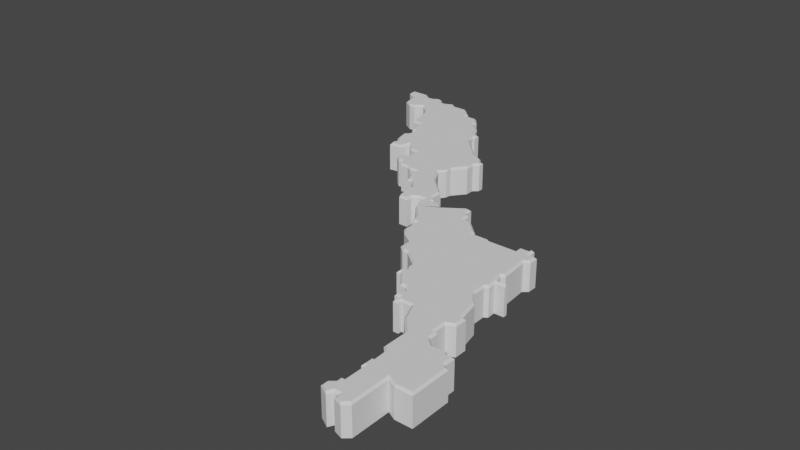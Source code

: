 # Source: District15Tapered.blend  (saved by Blender 2.80.75; exported with 4.5.12 LTS)
import bpy
from mathutils import Matrix  # noqa: F401  (used for matrix-valued properties, if any)

bpy.ops.wm.read_factory_settings(use_empty=True)
scene = bpy.context.scene
scene.name = 'Scene'

# ---- collections
col_collection = bpy.data.collections.new('Collection'); scene.collection.children.link(col_collection)

# ---- world
world_world = bpy.data.worlds.new('World'); scene.world = world_world
world_world.use_nodes = True; world_world.node_tree.nodes.clear()
_N = world_world.node_tree.nodes; _L = world_world.node_tree.links
n0 = _N.new('ShaderNodeOutputWorld'); n0.name = 'World Output'; n0.location = (300, 300)
n1 = _N.new('ShaderNodeBackground'); n1.name = 'Background'; n1.location = (10, 300)
n1.inputs[0].default_value = (0.05088, 0.05088, 0.05088, 1.0)
_L.new(n1.outputs[0], n0.inputs[0])
n0.is_active_output = True
world_world.color = (0.05088, 0.05088, 0.05088)
world_world.use_sun_shadow = False
world_world.sun_shadow_jitter_overblur = 0.0

# ---- meshes
me_plane_038 = bpy.data.meshes.new('Plane.038')
me_plane_038.from_pydata([(0.3198, -0.6858, 0.0), (0.3297, -0.668, 0.0), (0.3429, -0.668, 0.0), (0.3454, -0.6854, 0.0), (0.3746, -0.6952, 0.0), (0.3943, -0.678, 0.0), (0.3943, -0.5473, 0.0), (0.4233, -0.5617, 0.0), (0.4799, -0.5617, 0.0), (0.4799, -0.4249, 0.0), (0.4618, -0.4156, 0.0), (0.4618, -0.3775, 0.0), (0.4401, -0.3775, 0.0), (0.4315, -0.3674, 0.0), (0.3884, -0.3688, 0.0), (0.3607, -0.3466, 0.0), (0.2954, 0.2027, 0.0), (0.3079, 0.2027, 0.0), (0.3079, 0.1749, 0.0), (0.335, 0.1749, 0.0), (0.335, 0.1437, 0.0), (0.3189, 0.13, 0.0), (0.3258, 0.03393, 0.0), (0.3149, 0.02471, 0.0), (0.3201, -0.002638, 0.0), (0.3581, -0.002638, 0.0), (0.3581, -0.01589, 0.0), (0.3254, -0.01589, 0.0), (0.3269, -0.04482, 0.0), (0.3152, -0.05254, 0.0), (0.3159, -0.09676, 0.0), (0.3485, -0.1406, 0.0), (0.3646, -0.2165, 0.0), (0.3764, -0.2165, 0.0), (0.3764, -0.2575, 0.0), (0.3501, -0.2707, 0.0), (0.3501, -0.3142, 0.0), (0.3605, -0.3142, 0.0), (0.3115, -0.5045, 0.0), (0.3098, -0.4641, 0.0), (0.2939, -0.4477, 0.0), (0.3053, -0.5045, 0.0), (0.3053, -0.5451, 0.0), (0.3133, -0.5451, 0.0), (0.3133, -0.6125, 0.0), (0.3031, -0.6125, 0.0), (0.3031, -0.6316, 0.0), (0.2866, -0.6456, 0.0), (0.2866, -0.6672, 0.0), (0.294, 0.1966, 0.0), (0.2743, 0.1966, 0.0), (0.2629, 0.1883, 0.0), (0.2629, 0.1718, 0.0), (0.1745, 0.1718, 0.0), (0.1644, 0.1778, 0.0), (0.1068, 0.1778, 0.0), (0.1064, 0.1883, 0.0), (0.05999, 0.2322, 0.0), (0.02817, 0.2373, 0.0), (0.02701, 0.2647, 0.0), (0.009117, 0.2774, 0.0), (0.009117, 0.3009, 0.0), (-0.009963, 0.3022, 0.0), (-0.0735, 0.2585, 0.0), (-0.09137, 0.2729, 0.0), (-0.1225, 0.2729, 0.0), (-0.1219, 0.2874, 0.0), (-0.1415, 0.2994, 0.0), (-0.1415, 0.3402, 0.0), (-0.2186, 0.4118, 0.0), (-0.2462, 0.4624, 0.0), (-0.2303, 0.4855, 0.0), (-0.2275, 0.5049, 0.0), (-0.1913, 0.5506, 0.0), (-0.1913, 0.5811, 0.0), (-0.1747, 0.5964, 0.0), (-0.1747, 0.6158, 0.0), (-0.187, 0.6175, 0.0), (-0.2005, 0.6372, 0.0), (-0.2345, 0.6514, 0.0), (-0.3338, 0.7533, 0.0), (-0.3344, 0.7758, 0.0), (-0.3275, 0.7758, 0.0), (-0.3275, 0.7985, 0.0), (-0.345, 0.7997, 0.0), (-0.3691, 0.8469, 0.0), (-0.4066, 0.8748, 0.0), (-0.4066, 0.8947, 0.0), (-0.4294, 0.9226, 0.0), (-0.4776, 0.9226, 0.0), (-0.4776, 0.9386, 0.0), (-0.5149, 0.9739, 0.0), (-0.5689, 0.9739, 0.0), (-0.5828, 0.9891, 0.0), (-0.6124, 0.9746, 0.0), (-0.6314, 0.9746, 0.0), (-0.6474, 0.9975, 0.0), (-0.6659, 0.9975, 0.0), (-0.682, 0.9871, 0.0), (-0.7077, 0.9871, 0.0), (-0.7225, 1.005, 0.0), (-0.7909, 1.005, 0.0), (-0.7909, 0.9787, 0.0), (-0.7582, 0.9614, 0.0), (-0.7445, 0.9004, 0.0), (-0.7109, 0.879, 0.0), (-0.688, 0.879, 0.0), (-0.6758, 0.8943, 0.0), (-0.6605, 0.8988, 0.0), (-0.6239, 0.8653, 0.0), (-0.5964, 0.7584, 0.0), (-0.5644, 0.7554, 0.0), (-0.546, 0.6928, 0.0), (-0.5323, 0.6913, 0.0), (-0.5323, 0.6592, 0.0), (-0.5476, 0.6439, 0.0), (-0.5369, 0.5997, 0.0), (-0.5201, 0.5798, 0.0), (-0.5292, 0.5615, 0.0), (-0.5231, 0.5417, 0.0), (-0.4804, 0.5478, 0.0), (-0.4682, 0.5814, 0.0), (-0.4392, 0.5508, 0.0), (-0.4056, 0.5432, 0.0), (-0.4071, 0.5081, 0.0), (-0.4331, 0.4913, 0.0), (-0.4331, 0.473, 0.0), (-0.4117, 0.4547, 0.0), (-0.3934, 0.4547, 0.0), (-0.3781, 0.4287, 0.0), (-0.3507, 0.4287, 0.0), (-0.3339, 0.4211, 0.0), (-0.3079, 0.4211, 0.0), (-0.3079, 0.3906, 0.0), (-0.2881, 0.3494, 0.0), (-0.2698, 0.3494, 0.0), (-0.2423, 0.3204, 0.0), (-0.2362, 0.2517, 0.0), (-0.2255, 0.2349, 0.0), (-0.1935, 0.2349, 0.0), (-0.1935, 0.2578, 0.0), (-0.1736, 0.2715, 0.0), (-0.1553, 0.2715, 0.0), (-0.1553, 0.2456, 0.0), (-0.14, 0.2349, 0.0), (-0.14, 0.2105, 0.0), (-0.1003, 0.1647, 0.0), (-0.08814, 0.1296, 0.0), (-0.07135, 0.1296, 0.0), (-0.07135, 0.0733, 0.0), (-0.05573, 0.05403, 0.0), (-0.01029, 0.02424, 0.0), (-0.01029, -0.01624, 0.0), (0.01032, -0.03317, 0.0), (0.02946, -0.03391, 0.0), (0.08319, -0.07587, 0.0), (0.08319, -0.09574, 0.0), (0.09644, -0.1097, 0.0), (0.0773, -0.1222, 0.0), (0.0773, -0.1392, 0.0), (0.08982, -0.1392, 0.0), (0.131, -0.19, 0.0), (0.1502, -0.19, 0.0), (0.1634, -0.1973, 0.0), (0.1634, -0.2201, 0.0), (0.1546, -0.2231, 0.0), (0.1546, -0.24, 0.0), (0.1708, -0.24, 0.0), (0.1708, -0.2658, 0.0), (0.1885, -0.2658, 0.0), (0.1885, -0.2533, 0.0), (0.2234, -0.2533, 0.0), (0.2936, -0.3647, 0.0), (0.2501, -0.3153, 0.0), (0.3297, -0.668, 0.09382), (0.3257, -0.6613, 0.1005), (0.3157, -0.6794, 0.1005), (0.3198, -0.6858, 0.09382), (0.3429, -0.668, 0.09382), (0.35, -0.6613, 0.1005), (0.3454, -0.6854, 0.09382), (0.3533, -0.6842, 0.1005), (0.3746, -0.6952, 0.09382), (0.3706, -0.6899, 0.1005), (0.3943, -0.5473, 0.09382), (0.3877, -0.5365, 0.1005), (0.3877, -0.6749, 0.1005), (0.3943, -0.678, 0.09382), (0.4233, -0.5617, 0.09382), (0.425, -0.5551, 0.1005), (0.4799, -0.5617, 0.09382), (0.4732, -0.5551, 0.1005), (0.4799, -0.4249, 0.09382), (0.4732, -0.4289, 0.1005), (0.4618, -0.4156, 0.09382), (0.4552, -0.4197, 0.1005), (0.4618, -0.3775, 0.09382), (0.4552, -0.3841, 0.1005), (0.4401, -0.3775, 0.09382), (0.4371, -0.3841, 0.1005), (0.4315, -0.3674, 0.09382), (0.4285, -0.3742, 0.1005), (0.3607, -0.3466, 0.09382), (0.3541, -0.3498, 0.1005), (0.3862, -0.3756, 0.1005), (0.3884, -0.3688, 0.09382), (0.2954, 0.2027, 0.09382), (0.3014, 0.199, 0.1005), (0.2998, 0.1991, 0.1005), (0.3079, 0.2027, 0.09382), (0.2999, 0.1682, 0.1005), (0.3079, 0.1749, 0.09382), (0.3283, 0.1682, 0.1005), (0.335, 0.1749, 0.09382), (0.3283, 0.1468, 0.1005), (0.335, 0.1437, 0.09382), (0.312, 0.1328, 0.1005), (0.3189, 0.13, 0.09382), (0.3189, 0.03684, 0.1005), (0.3258, 0.03393, 0.09382), (0.3076, 0.02729, 0.1005), (0.3149, 0.02471, 0.09382), (0.3145, -0.009303, 0.1005), (0.3201, -0.002638, 0.09382), (0.3581, -0.002638, 0.09382), (0.3581, -0.009303, 0.1005), (0.3581, -0.009221, 0.1005), (0.3581, -0.01589, 0.09382), (0.3183, -0.009221, 0.1005), (0.3254, -0.01589, 0.09382), (0.3201, -0.04137, 0.1005), (0.3269, -0.04482, 0.09382), (0.3085, -0.04899, 0.1005), (0.3152, -0.05254, 0.09382), (0.3093, -0.0987, 0.1005), (0.3159, -0.09676, 0.09382), (0.3419, -0.1427, 0.1005), (0.3485, -0.1406, 0.09382), (0.359, -0.2232, 0.1005), (0.3646, -0.2165, 0.09382), (0.3698, -0.2232, 0.1005), (0.3764, -0.2165, 0.09382), (0.3698, -0.2533, 0.1005), (0.3764, -0.2575, 0.09382), (0.3434, -0.2666, 0.1005), (0.3501, -0.2707, 0.09382), (0.3434, -0.3208, 0.1005), (0.3501, -0.3142, 0.09382), (0.3539, -0.3208, 0.1005), (0.3605, -0.3142, 0.09382), (0.3163, -0.4612, 0.1005), (0.3098, -0.4641, 0.09382), (0.3115, -0.5045, 0.09382), (0.3185, -0.5111, 0.1005), (0.3005, -0.445, 0.1005), (0.2939, -0.4477, 0.09382), (0.3053, -0.5045, 0.09382), (0.312, -0.5111, 0.1005), (0.3053, -0.5451, 0.09382), (0.312, -0.5384, 0.1005), (0.3133, -0.5451, 0.09382), (0.32, -0.5384, 0.1005), (0.3133, -0.6125, 0.09382), (0.32, -0.6192, 0.1005), (0.3031, -0.6125, 0.09382), (0.3098, -0.6192, 0.1005), (0.3031, -0.6316, 0.09382), (0.3098, -0.6358, 0.1005), (0.2866, -0.6456, 0.09382), (0.2938, -0.6493, 0.1005), (0.2866, -0.6672, 0.09382), (0.2939, -0.6673, 0.1005), (0.2991, 0.1887, 0.1005), (0.294, 0.1966, 0.09382), (0.2743, 0.1966, 0.09382), (0.2707, 0.1886, 0.1005), (0.2629, 0.1883, 0.09382), (0.2695, 0.1877, 0.1005), (0.2629, 0.1718, 0.09382), (0.2695, 0.1651, 0.1005), (0.1745, 0.1718, 0.09382), (0.1726, 0.1651, 0.1005), (0.1644, 0.1778, 0.09382), (0.1626, 0.1711, 0.1005), (0.09987, 0.1854, 0.1005), (0.1064, 0.1883, 0.09382), (0.05999, 0.2322, 0.09382), (0.05691, 0.226, 0.1005), (0.02817, 0.2373, 0.09382), (0.02173, 0.2316, 0.1005), (0.02701, 0.2647, 0.09382), (0.02049, 0.2611, 0.1005), (0.009117, 0.2774, 0.09382), (0.002451, 0.2739, 0.1005), (0.009117, 0.3009, 0.09382), (0.002451, 0.2947, 0.1005), (-0.009963, 0.3022, 0.09382), (-0.008094, 0.2954, 0.1005), (-0.0735, 0.2585, 0.09382), (-0.07382, 0.2501, 0.1005), (-0.09373, 0.2662, 0.1005), (-0.09137, 0.2729, 0.09382), (-0.09993, 0.2662, 0.1005), (-0.1225, 0.2729, 0.09382), (-0.1222, 0.2796, 0.1005), (-0.1292, 0.2726, 0.1005), (-0.1276, 0.2686, 0.1005), (-0.1253, 0.2669, 0.1005), (-0.1243, 0.2665, 0.1005), (-0.1219, 0.2874, 0.09382), (-0.1291, 0.284, 0.1005), (-0.1222, 0.2808, 0.1005), (-0.1415, 0.2994, 0.09382), (-0.1481, 0.2956, 0.1005), (-0.1415, 0.3402, 0.09382), (-0.1481, 0.3373, 0.1005), (-0.2186, 0.4118, 0.09382), (-0.2239, 0.4077, 0.1005), (-0.2462, 0.4624, 0.09382), (-0.254, 0.4628, 0.1005), (-0.2281, 0.5003, 0.1005), (-0.2303, 0.4855, 0.09382), (-0.2275, 0.5049, 0.09382), (-0.2281, 0.5171, 0.1005), (-0.2302, 0.4988, 0.1005), (-0.2284, 0.4983, 0.1005), (-0.1913, 0.5506, 0.09382), (-0.1949, 0.559, 0.1005), (-0.1913, 0.5811, 0.09382), (-0.1951, 0.5867, 0.1005), (-0.1747, 0.5964, 0.09382), (-0.1813, 0.5993, 0.1005), (-0.1747, 0.6158, 0.09382), (-0.1813, 0.609, 0.1005), (-0.187, 0.6175, 0.09382), (-0.1879, 0.6098, 0.1005), (-0.2005, 0.6372, 0.09382), (-0.2023, 0.6307, 0.1005), (-0.2345, 0.6514, 0.09382), (-0.2383, 0.6458, 0.1005), (-0.3338, 0.7533, 0.09382), (-0.337, 0.7471, 0.1005), (-0.3344, 0.7758, 0.09382), (-0.338, 0.7839, 0.1005), (-0.3275, 0.7758, 0.09382), (-0.3342, 0.7838, 0.1005), (-0.3275, 0.7985, 0.09382), (-0.3342, 0.7923, 0.1005), (-0.345, 0.7997, 0.09382), (-0.3492, 0.7933, 0.1005), (-0.3691, 0.8469, 0.09382), (-0.3743, 0.8425, 0.1005), (-0.4066, 0.8748, 0.09382), (-0.4133, 0.8714, 0.1005), (-0.4066, 0.8947, 0.09382), (-0.4133, 0.8924, 0.1005), (-0.4294, 0.9226, 0.09382), (-0.4326, 0.9159, 0.1005), (-0.4776, 0.9226, 0.09382), (-0.4843, 0.9159, 0.1005), (-0.4776, 0.9386, 0.09382), (-0.4843, 0.9358, 0.1005), (-0.5149, 0.9739, 0.09382), (-0.5175, 0.9672, 0.1005), (-0.5689, 0.9739, 0.09382), (-0.5719, 0.9672, 0.1005), (-0.5828, 0.9891, 0.09382), (-0.5844, 0.9809, 0.1005), (-0.6124, 0.9746, 0.09382), (-0.6109, 0.968, 0.1005), (-0.6314, 0.9746, 0.09382), (-0.6349, 0.968, 0.1005), (-0.6474, 0.9975, 0.09382), (-0.6509, 0.9908, 0.1005), (-0.6659, 0.9975, 0.09382), (-0.6639, 0.9908, 0.1005), (-0.682, 0.9871, 0.09382), (-0.6801, 0.9804, 0.1005), (-0.7077, 0.9871, 0.09382), (-0.7117, 0.9804, 0.1005), (-0.7225, 1.005, 0.09382), (-0.7272, 0.9989, 0.1005), (-0.7909, 1.005, 0.09382), (-0.7842, 0.9988, 0.1005), (-0.7909, 0.9787, 0.09382), (-0.7842, 0.9827, 0.1005), (-0.7582, 0.9614, 0.09382), (-0.7509, 0.9651, 0.1005), (-0.7445, 0.9004, 0.09382), (-0.7361, 0.8996, 0.1005), (-0.7109, 0.879, 0.09382), (-0.7139, 0.8857, 0.1005), (-0.688, 0.879, 0.09382), (-0.6912, 0.8857, 0.1005), (-0.6758, 0.8943, 0.09382), (-0.6797, 0.9, 0.1005), (-0.6605, 0.8988, 0.09382), (-0.6588, 0.9063, 0.1005), (-0.6239, 0.8653, 0.09382), (-0.6179, 0.8688, 0.1005), (-0.5964, 0.7584, 0.09382), (-0.5911, 0.7646, 0.1005), (-0.5644, 0.7554, 0.09382), (-0.5592, 0.7616, 0.1005), (-0.546, 0.6928, 0.09382), (-0.5409, 0.6989, 0.1005), (-0.5323, 0.6913, 0.09382), (-0.5256, 0.6972, 0.1005), (-0.5323, 0.6592, 0.09382), (-0.5256, 0.6564, 0.1005), (-0.5476, 0.6439, 0.09382), (-0.5402, 0.6419, 0.1005), (-0.5369, 0.5997, 0.09382), (-0.5308, 0.6028, 0.1005), (-0.5201, 0.5798, 0.09382), (-0.5122, 0.5808, 0.1005), (-0.5292, 0.5615, 0.09382), (-0.5221, 0.5609, 0.1005), (-0.5231, 0.5417, 0.09382), (-0.5182, 0.5482, 0.1005), (-0.4804, 0.5478, 0.09382), (-0.4865, 0.5527, 0.1005), (-0.4682, 0.5814, 0.09382), (-0.4713, 0.5943, 0.1005), (-0.4392, 0.5508, 0.09382), (-0.4358, 0.5569, 0.1005), (-0.4056, 0.5432, 0.09382), (-0.3987, 0.5485, 0.1005), (-0.4071, 0.5081, 0.09382), (-0.4006, 0.5044, 0.1005), (-0.4331, 0.4913, 0.09382), (-0.4264, 0.4877, 0.1005), (-0.4331, 0.473, 0.09382), (-0.4264, 0.4751, 0.1005), (-0.4117, 0.4547, 0.09382), (-0.4111, 0.4619, 0.1005), (-0.3953, 0.4619, 0.1005), (-0.3934, 0.4547, 0.09382), (-0.39, 0.4489, 0.1005), (-0.3877, 0.4512, 0.1005), (-0.3872, 0.4522, 0.1005), (-0.3781, 0.4287, 0.09382), (-0.3821, 0.4354, 0.1005), (-0.3507, 0.4287, 0.09382), (-0.3492, 0.4354, 0.1005), (-0.3339, 0.4211, 0.09382), (-0.3324, 0.4278, 0.1005), (-0.3079, 0.4211, 0.09382), (-0.3013, 0.4278, 0.1005), (-0.3079, 0.3906, 0.09382), (-0.3013, 0.3921, 0.1005), (-0.2881, 0.3494, 0.09382), (-0.2839, 0.356, 0.1005), (-0.2698, 0.3494, 0.09382), (-0.2669, 0.356, 0.1005), (-0.2423, 0.3204, 0.09382), (-0.2356, 0.3229, 0.1005), (-0.2362, 0.2517, 0.09382), (-0.2293, 0.2527, 0.1005), (-0.2255, 0.2349, 0.09382), (-0.2222, 0.2415, 0.1005), (-0.1935, 0.2349, 0.09382), (-0.2001, 0.2415, 0.1005), (-0.1935, 0.2578, 0.09382), (-0.2001, 0.2613, 0.1005), (-0.1736, 0.2715, 0.09382), (-0.1757, 0.2782, 0.1005), (-0.1553, 0.2715, 0.09382), (-0.1488, 0.2782, 0.1005), (-0.1553, 0.2456, 0.09382), (-0.1488, 0.251, 0.1005), (-0.14, 0.2349, 0.09382), (-0.1366, 0.2424, 0.1005), (-0.14, 0.2105, 0.09382), (-0.1364, 0.2165, 0.1005), (-0.1003, 0.1647, 0.09382), (-0.09447, 0.1681, 0.1005), (-0.08814, 0.1296, 0.09382), (-0.0834, 0.1362, 0.1005), (-0.07135, 0.1296, 0.09382), (-0.06468, 0.1362, 0.1005), (-0.07135, 0.0733, 0.09382), (-0.06468, 0.07566, 0.1005), (-0.05573, 0.05403, 0.09382), (-0.0512, 0.05904, 0.1005), (-0.01029, 0.02424, 0.09382), (-0.003626, 0.02784, 0.1005), (-0.01029, -0.01624, 0.09382), (-0.003626, -0.01309, 0.1005), (0.01032, -0.03317, 0.09382), (0.01282, -0.0266, 0.1005), (0.02946, -0.03391, 0.09382), (0.03186, -0.02733, 0.1005), (0.08319, -0.07587, 0.09382), (0.08986, -0.07261, 0.1005), (0.08319, -0.09574, 0.09382), (0.08986, -0.09308, 0.1005), (0.08998, -0.09321, 0.1005), (0.09644, -0.1097, 0.09382), (0.09086, -0.1134, 0.1005), (0.09498, -0.1162, 0.1005), (0.1001, -0.1153, 0.1005), (0.0773, -0.1222, 0.09382), (0.08397, -0.1179, 0.1005), (0.0773, -0.1392, 0.09382), (0.08397, -0.1325, 0.1005), (0.08982, -0.1392, 0.09382), (0.09299, -0.1325, 0.1005), (0.131, -0.19, 0.09382), (0.1342, -0.1833, 0.1005), (0.1502, -0.19, 0.09382), (0.1519, -0.1833, 0.1005), (0.1634, -0.1973, 0.09382), (0.1701, -0.1934, 0.1005), (0.1634, -0.2201, 0.09382), (0.1701, -0.2249, 0.1005), (0.1546, -0.2231, 0.09382), (0.1613, -0.2279, 0.1005), (0.1546, -0.24, 0.09382), (0.1613, -0.2333, 0.1005), (0.1708, -0.24, 0.09382), (0.1775, -0.2333, 0.1005), (0.1708, -0.2658, 0.09382), (0.1775, -0.2591, 0.1005), (0.1885, -0.2658, 0.09382), (0.181, -0.2591, 0.1005), (0.1885, -0.2533, 0.09382), (0.181, -0.2477, 0.1005), (0.2234, -0.2533, 0.09382), (0.2283, -0.2476, 0.1005), (0.2558, -0.3117, 0.1005), (0.2501, -0.3153, 0.09382), (0.2936, -0.3647, 0.09382), (0.3003, -0.3622, 0.1005), (0.1004, 0.1711, 0.1005), (0.1068, 0.1778, 0.09382)], [], [(101, 100, 103, 102), (100, 99, 103), (96, 95, 98, 97), (105, 104, 107, 106), (110, 109, 111), (87, 86, 89, 88), (90, 89, 92, 91), (93, 92, 94), (82, 81, 84, 83), (80, 85, 84, 81), (85, 80, 86), (89, 86, 80), (75, 74, 77, 76), (77, 74, 79, 78), (74, 73, 79), (73, 72, 79), (71, 70, 72), (125, 124, 127, 126), (127, 124, 128), (118, 117, 120, 119), (115, 114, 116), (112, 111, 113), (129, 128, 130), (131, 130, 132), (130, 128, 132), (124, 132, 128), (124, 123, 132), (122, 121, 123), (68, 67, 69), (138, 137, 140, 139), (64, 63, 65), (137, 136, 140), (140, 136, 141), (133, 132, 135, 134), (142, 141, 67), (67, 66, 142), (66, 65, 142), (142, 65, 143), (144, 143, 65), (145, 144, 65), (65, 63, 145), (61, 60, 62), (59, 58, 60), (56, 55, 58, 57), (54, 53, 55), (51, 50, 52), (17, 49, 16), (50, 49, 52), (18, 49, 17), (49, 18, 52), (19, 20, 21, 18), (22, 23, 21), (25, 26, 27, 24), (28, 29, 27), (168, 167, 170, 169), (165, 164, 167, 166), (158, 157, 160, 159), (156, 155, 157), (152, 151, 154, 153), (149, 148, 151, 150), (147, 146, 148), (33, 34, 35, 32), (37, 15, 36), (13, 12, 14), (11, 10, 12), (9, 8, 10), (7, 10, 8), (6, 10, 7), (10, 6, 12), (14, 12, 6), (4, 3, 5), (0, 48, 1), (48, 47, 1), (45, 44, 46), (41, 38, 43, 42), (39, 40, 172), (173, 171, 172), (170, 167, 171), (167, 164, 171), (164, 163, 171), (161, 160, 162), (160, 157, 162), (157, 155, 162), (163, 162, 30), (30, 31, 163), (32, 163, 31), (35, 171, 32), (163, 32, 171), (36, 171, 35), (171, 36, 172), (47, 46, 1), (2, 5, 3), (46, 44, 1), (5, 2, 6), (2, 1, 6), (1, 44, 6), (44, 43, 6), (43, 38, 6), (38, 39, 6), (6, 39, 14), (14, 39, 15), (39, 172, 15), (36, 15, 172), (18, 21, 52), (21, 23, 52), (52, 23, 53), (55, 53, 23), (23, 24, 55), (27, 29, 24), (55, 24, 29), (30, 162, 29), (162, 155, 29), (155, 154, 29), (29, 154, 55), (154, 151, 55), (151, 148, 55), (55, 148, 58), (148, 146, 58), (58, 146, 60), (62, 60, 146), (146, 145, 62), (62, 145, 63), (69, 67, 141), (141, 136, 69), (136, 135, 69), (69, 135, 70), (135, 132, 70), (72, 70, 79), (80, 79, 70), (70, 132, 80), (132, 123, 80), (123, 121, 80), (120, 117, 121), (117, 116, 121), (116, 114, 121), (114, 113, 121), (121, 113, 80), (113, 111, 80), (80, 111, 89), (111, 109, 89), (109, 108, 89), (89, 108, 92), (94, 92, 108), (95, 94, 108), (108, 107, 95), (95, 107, 98), (99, 98, 107), (103, 99, 107), (104, 103, 107), (101, 102, 384, 382), (387, 395, 379), (371, 377, 395), (105, 106, 392, 390), (110, 111, 402, 400), (87, 88, 356, 354), (359, 365, 397), (369, 397, 365), (82, 83, 346, 344), (351, 353, 341), (359, 341, 353), (341, 359, 403), (335, 337, 339, 329), (75, 76, 332, 330), (74, 75, 330, 328), (73, 74, 328, 326), (324, 323, 339, 319), (435, 436, 429), (429, 436, 440, 448), (421, 423, 415), (413, 423, 409), (112, 113, 406, 404), (444, 448, 440, 439), (131, 132, 447, 445), (129, 130, 443, 441), (125, 126, 432, 430), (124, 125, 430, 428), (122, 123, 426, 424), (317, 466, 313), (138, 139, 461, 459), (302, 308, 474, 299), (464, 466, 456), (137, 138, 459, 457), (133, 134, 451, 449), (68, 69, 316, 314), (67, 68, 314, 312), (468, 470, 306, 305), (472, 307, 306, 470), (474, 308, 307, 472), (66, 67, 312, 309), (65, 303, 301, 64), (297, 476, 293), (289, 293, 476), (56, 285, 535, 55), (54, 55, 535, 282), (51, 52, 278, 276), (49, 273, 206, 16), (50, 51, 276, 274), (18, 211, 213, 19), (210, 279, 216), (19, 213, 215, 20), (216, 279, 220), (534, 232, 222), (28, 231, 233, 29), (527, 529, 521), (521, 529, 515), (507, 511, 501, 500), (497, 501, 511, 494), (492, 534, 486), (486, 534, 480), (147, 148, 479, 477), (513, 529, 238), (246, 533, 203), (13, 14, 205, 200), (11, 12, 198, 196), (9, 10, 194, 192), (8, 9, 192, 190), (195, 199, 185), (204, 185, 199), (185, 204, 250), (4, 5, 187, 182), (271, 175, 269), (269, 175, 267), (45, 46, 266, 264), (172, 40, 255, 532), (38, 41, 256, 252), (172, 532, 531, 173), (168, 169, 524, 522), (165, 166, 518, 516), (164, 165, 516, 514), (161, 162, 510, 508), (158, 159, 504, 502), (156, 157, 498, 495), (32, 31, 237, 239), (513, 234, 511), (32, 239, 241, 33), (33, 241, 243, 34), (244, 238, 529), (36, 247, 249, 37), (39, 38, 252, 251), (267, 175, 263), (186, 185, 179), (175, 185, 263), (3, 4, 182, 180), (176, 175, 271), (1, 2, 178, 174), (261, 185, 253), (253, 185, 250), (6, 7, 188, 184), (263, 185, 261), (250, 203, 533), (37, 249, 202, 15), (204, 203, 250), (212, 210, 216, 214), (22, 219, 221, 23), (534, 220, 281), (220, 534, 222), (24, 223, 224, 25), (25, 224, 225, 226, 227, 26), (228, 222, 232), (511, 232, 494), (494, 232, 492), (31, 30, 235, 237), (234, 232, 511), (152, 153, 489, 487), (149, 150, 483, 481), (480, 289, 476), (59, 60, 292, 290), (534, 289, 480), (61, 62, 296, 294), (64, 301, 298, 63), (476, 297, 474), (468, 313, 466), (456, 317, 454), (70, 71, 321, 318), (466, 317, 456), (341, 319, 339), (454, 319, 448), (319, 341, 448), (71, 72, 322, 325, 320, 321), (427, 341, 423), (423, 341, 407), (118, 119, 418, 416), (117, 118, 416, 414), (115, 116, 412, 410), (114, 115, 410, 408), (407, 341, 403), (81, 82, 344, 342), (448, 341, 427), (399, 359, 397), (90, 91, 362, 360), (403, 359, 399), (93, 94, 368, 366), (95, 96, 372, 370), (96, 97, 374, 372), (397, 371, 395), (99, 100, 380, 378), (100, 101, 382, 380), (104, 105, 390, 388), (144, 145, 473, 471), (367, 369, 365), (40, 39, 251, 255), (145, 146, 475, 473), (94, 95, 370, 368), (250, 533, 254), (146, 147, 477, 475), (371, 397, 369), (257, 259, 261, 253), (478, 480, 476), (373, 375, 377, 371), (42, 43, 260, 258), (148, 149, 481, 479), (97, 98, 376, 374), (43, 44, 262, 260), (482, 484, 486, 480), (98, 99, 378, 376), (44, 45, 264, 262), (150, 151, 485, 483), (379, 395, 377), (265, 267, 263), (151, 152, 487, 485), (381, 387, 379), (47, 268, 266, 46), (488, 490, 492, 486), (383, 385, 387, 381), (48, 270, 268, 47), (153, 154, 491, 489), (102, 103, 386, 384), (49, 50, 274, 273), (154, 155, 493, 491), (103, 104, 388, 386), (14, 15, 202, 205), (155, 156, 495, 493), (389, 395, 387), (275, 279, 272), (496, 497, 494), (391, 393, 395, 389), (277, 279, 275), (157, 158, 502, 503, 499, 498), (106, 107, 394, 392), (53, 280, 278, 52), (503, 505, 507, 500, 499), (107, 108, 396, 394), (53, 54, 282, 280), (159, 160, 506, 504), (108, 109, 398, 396), (283, 534, 281), (160, 161, 508, 506), (109, 110, 400, 398), (284, 287, 289, 534), (509, 511, 507), (179, 185, 175), (401, 403, 399), (58, 59, 290, 288), (162, 163, 512, 510), (0, 177, 270, 48), (111, 112, 404, 402), (291, 293, 289), (163, 164, 514, 512), (179, 181, 186), (405, 407, 403), (60, 61, 294, 292), (515, 529, 513), (183, 186, 181), (113, 114, 408, 406), (295, 297, 293), (517, 519, 521, 515), (185, 189, 195), (409, 423, 407), (63, 298, 296, 62), (166, 167, 520, 518), (7, 8, 190, 188), (411, 413, 409), (297, 299, 474), (167, 168, 522, 520), (189, 191, 195), (116, 117, 414, 412), (65, 66, 309, 311, 304, 303), (523, 525, 527, 521), (193, 195, 191), (415, 423, 413), (311, 310, 468, 305, 304), (169, 170, 526, 524), (10, 11, 196, 194), (417, 419, 421, 415), (313, 468, 310), (170, 171, 528, 526), (197, 199, 195), (119, 120, 420, 418), (315, 317, 313), (173, 531, 528, 171), (12, 13, 200, 198), (120, 121, 422, 420), (69, 70, 318, 316), (201, 204, 199), (121, 122, 424, 422), (317, 319, 454), (41, 42, 258, 256), (248, 246, 203), (425, 427, 423), (320, 325, 324, 319), (5, 6, 184, 187), (208, 207, 272), (123, 124, 428, 426), (72, 73, 326, 322), (300, 302, 299), (210, 208, 272), (429, 448, 427), (327, 339, 323), (2, 3, 180, 178), (272, 279, 210), (431, 433, 435, 429), (329, 339, 327), (17, 209, 211, 18), (20, 215, 217, 21), (126, 127, 434, 432), (331, 333, 335, 329), (58, 288, 286, 57), (21, 217, 219, 22), (127, 128, 437, 434), (76, 77, 334, 332), (57, 286, 285, 56), (218, 216, 220), (128, 129, 441, 442, 438, 437), (77, 78, 336, 334), (530, 533, 529), (24, 23, 221, 223), (442, 444, 439, 438), (78, 79, 338, 336), (279, 281, 220), (130, 131, 445, 443), (79, 80, 340, 338), (225, 222, 228, 226), (446, 448, 444), (80, 81, 342, 340), (26, 227, 229, 27), (132, 133, 449, 447), (341, 343, 349, 351), (27, 229, 231, 28), (450, 452, 454, 448), (345, 347, 349, 343), (230, 228, 232), (134, 135, 453, 451), (83, 84, 348, 346), (30, 29, 233, 235), (135, 136, 455, 453), (84, 85, 350, 348), (232, 534, 492), (136, 137, 457, 455), (85, 86, 352, 350), (234, 513, 236), (458, 464, 456), (86, 87, 354, 352), (238, 236, 513), (460, 462, 464, 458), (355, 357, 359, 353), (240, 238, 244, 242), (139, 140, 463, 461), (88, 89, 358, 356), (34, 243, 245, 35), (140, 141, 465, 463), (89, 90, 360, 358), (35, 245, 247, 36), (141, 142, 467, 465), (361, 363, 365, 359), (246, 244, 529), (142, 143, 469, 467), (91, 92, 364, 362), (529, 533, 246), (143, 144, 471, 469), (92, 93, 366, 364), (16, 206, 209, 17), (302, 303, 304, 305, 306, 307, 308), (309, 310, 311), (322, 323, 324, 325), (436, 437, 438, 439, 440), (497, 498, 499, 500, 501), (175, 176, 177, 174), (179, 175, 174, 178), (181, 179, 178, 180), (183, 181, 180, 182), (185, 186, 187, 184), (189, 185, 184, 188), (191, 189, 188, 190), (193, 191, 190, 192), (195, 193, 192, 194), (197, 195, 194, 196), (199, 197, 196, 198), (201, 199, 198, 200), (203, 204, 205, 202), (207, 208, 209, 206), (208, 210, 211, 209), (210, 212, 213, 211), (212, 214, 215, 213), (214, 216, 217, 215), (216, 218, 219, 217), (218, 220, 221, 219), (220, 222, 223, 221), (222, 225, 224, 223), (226, 228, 229, 227), (228, 230, 231, 229), (230, 232, 233, 231), (232, 234, 235, 233), (234, 236, 237, 235), (236, 238, 239, 237), (238, 240, 241, 239), (240, 242, 243, 241), (242, 244, 245, 243), (244, 246, 247, 245), (246, 248, 249, 247), (202, 249, 248, 203), (251, 252, 253, 250), (255, 251, 250, 254), (252, 256, 257, 253), (256, 258, 259, 257), (258, 260, 261, 259), (260, 262, 263, 261), (262, 264, 265, 263), (264, 266, 267, 265), (266, 268, 269, 267), (268, 270, 271, 269), (204, 201, 200, 205), (273, 274, 275, 272), (274, 276, 277, 275), (276, 278, 279, 277), (278, 280, 281, 279), (280, 282, 283, 281), (285, 286, 287, 284), (286, 288, 289, 287), (288, 290, 291, 289), (290, 292, 293, 291), (292, 294, 295, 293), (294, 296, 297, 295), (296, 298, 299, 297), (301, 303, 302, 300), (309, 312, 313, 310), (312, 314, 315, 313), (314, 316, 317, 315), (316, 318, 319, 317), (318, 321, 320, 319), (322, 326, 327, 323), (326, 328, 329, 327), (328, 330, 331, 329), (330, 332, 333, 331), (332, 334, 335, 333), (334, 336, 337, 335), (336, 338, 339, 337), (338, 340, 341, 339), (340, 342, 343, 341), (342, 344, 345, 343), (344, 346, 347, 345), (346, 348, 349, 347), (348, 350, 351, 349), (350, 352, 353, 351), (352, 354, 355, 353), (354, 356, 357, 355), (356, 358, 359, 357), (358, 360, 361, 359), (360, 362, 363, 361), (362, 364, 365, 363), (364, 366, 367, 365), (366, 368, 369, 367), (368, 370, 371, 369), (370, 372, 373, 371), (372, 374, 375, 373), (374, 376, 377, 375), (376, 378, 379, 377), (378, 380, 381, 379), (380, 382, 383, 381), (382, 384, 385, 383), (384, 386, 387, 385), (386, 388, 389, 387), (388, 390, 391, 389), (390, 392, 393, 391), (392, 394, 395, 393), (394, 396, 397, 395), (396, 398, 399, 397), (398, 400, 401, 399), (400, 402, 403, 401), (402, 404, 405, 403), (404, 406, 407, 405), (406, 408, 409, 407), (408, 410, 411, 409), (410, 412, 413, 411), (412, 414, 415, 413), (414, 416, 417, 415), (416, 418, 419, 417), (418, 420, 421, 419), (420, 422, 423, 421), (422, 424, 425, 423), (424, 426, 427, 425), (426, 428, 429, 427), (428, 430, 431, 429), (430, 432, 433, 431), (432, 434, 435, 433), (434, 437, 436, 435), (441, 443, 444, 442), (443, 445, 446, 444), (445, 447, 448, 446), (447, 449, 450, 448), (449, 451, 452, 450), (451, 453, 454, 452), (453, 455, 456, 454), (455, 457, 458, 456), (457, 459, 460, 458), (459, 461, 462, 460), (461, 463, 464, 462), (463, 465, 466, 464), (465, 467, 468, 466), (467, 469, 470, 468), (469, 471, 472, 470), (471, 473, 474, 472), (473, 475, 476, 474), (475, 477, 478, 476), (477, 479, 480, 478), (479, 481, 482, 480), (481, 483, 484, 482), (483, 485, 486, 484), (485, 487, 488, 486), (487, 489, 490, 488), (489, 491, 492, 490), (491, 493, 494, 492), (493, 495, 496, 494), (495, 498, 497, 496), (502, 504, 505, 503), (504, 506, 507, 505), (506, 508, 509, 507), (508, 510, 511, 509), (510, 512, 513, 511), (512, 514, 515, 513), (514, 516, 517, 515), (516, 518, 519, 517), (518, 520, 521, 519), (520, 522, 523, 521), (522, 524, 525, 523), (524, 526, 527, 525), (526, 528, 529, 527), (531, 532, 533, 530), (254, 533, 532, 255), (186, 183, 182, 187), (298, 301, 300, 299), (270, 177, 176, 271), (206, 273, 272, 207), (535, 285, 284, 534), (282, 535, 534, 283), (528, 531, 530, 529), (1, 174, 177, 0)])
me_plane_038.use_remesh_preserve_volume = False
me_plane_038.use_remesh_preserve_attributes = False
me_plane_038.use_mirror_vertex_groups = False
me_plane_038.update()

# ---- objects
ob_albertadistrictoutline = bpy.data.objects.new('AlbertaDistrictOutline', me_plane_038)

# ---- transforms, parenting, visibility, modifiers, constraints
ob_albertadistrictoutline.location = (0.0, 0.0, 0.0)
ob_albertadistrictoutline.lineart.crease_threshold = 0.0

# ---- collection membership
col_collection.objects.link(ob_albertadistrictoutline)

# ---- scene / render settings (as saved in the file)
scene.frame_start = 1; scene.frame_end = 250; scene.frame_set(1)
scene.render.engine = 'BLENDER_EEVEE_NEXT'
scene.cycles.use_denoising = False
scene.cycles.samples = 128
scene.cycles.sampling_pattern = 'TABULATED_SOBOL'
scene.cycles.use_adaptive_sampling = False
scene.cycles.use_light_tree = False
scene.view_settings.view_transform = 'Filmic'
bpy.context.view_layer.update()

# ---- added for rendering (the .blend has no active camera and no usable light): camera, sun
cam_auto = bpy.data.cameras.new('AutoCamera')
cam_auto.lens = 50.0
cam_auto.sensor_width = 36.0
cam_auto.clip_end = 1000.0
ob_auto_camera = bpy.data.objects.new('AutoCamera', cam_auto)
scene.collection.objects.link(ob_auto_camera)
ob_auto_camera.location = (1.81032, -2.20428, 1.62291)
ob_auto_camera.rotation_euler = (1.09748, -7.21219e-08, 0.694738)
scene.camera = ob_auto_camera
light_auto_sun = bpy.data.lights.new('AutoSun', 'SUN')
light_auto_sun.energy = 3.0
light_auto_sun.angle = 0.0523599
ob_auto_sun = bpy.data.objects.new('AutoSun', light_auto_sun)
scene.collection.objects.link(ob_auto_sun)
ob_auto_sun.rotation_euler = (0.872665, 0.174533, 0.523599)
bpy.context.view_layer.update()
